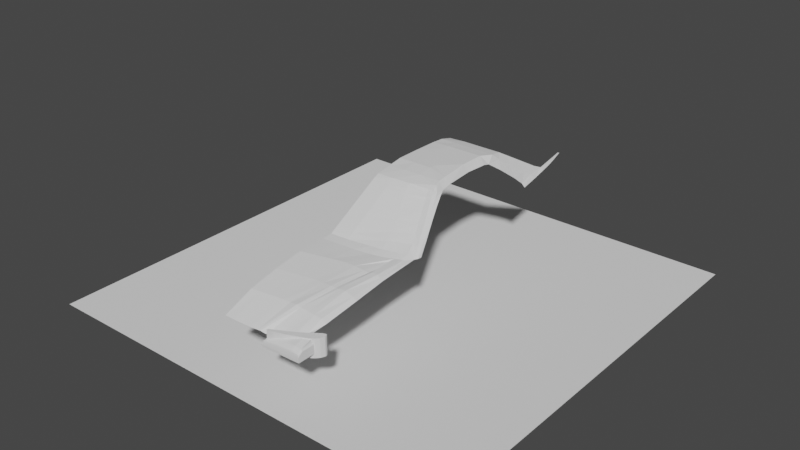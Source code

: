 # Source: skyline.blend  (saved by Blender 3.3.6; exported with 4.5.12 LTS)
import bpy
from mathutils import Matrix  # noqa: F401  (used for matrix-valued properties, if any)

bpy.ops.wm.read_factory_settings(use_empty=True)
scene = bpy.context.scene
scene.name = 'Scene'

# ---- collections
col_collection = bpy.data.collections.new('Collection'); scene.collection.children.link(col_collection)

# ---- world
world_world = bpy.data.worlds.new('World'); scene.world = world_world
world_world.use_nodes = True; world_world.node_tree.nodes.clear()
_N = world_world.node_tree.nodes; _L = world_world.node_tree.links
n0 = _N.new('ShaderNodeOutputWorld'); n0.name = 'World Output'; n0.location = (300, 300)
n1 = _N.new('ShaderNodeBackground'); n1.name = 'Background'; n1.location = (10, 300)
n1.inputs[0].default_value = (0.05088, 0.05088, 0.05088, 1.0)
_L.new(n1.outputs[0], n0.inputs[0])
n0.is_active_output = True
world_world.color = (0.05088, 0.05088, 0.05088)
world_world.use_sun_shadow = False
world_world.sun_shadow_jitter_overblur = 0.0

# ---- meshes
me_plane = bpy.data.meshes.new('Plane')
me_plane.from_pydata([(-1.0, -3.881, -0.5097), (2.515, -2.722, -0.3972), (-1.0, 1.526, 0.5716), (2.816, 2.679, 0.445), (-0.5717, -3.874, -0.5129), (-0.1435, -3.848, -0.5272), (0.2848, -3.817, -0.5362), (1.276, 1.801, 0.5299), (0.5173, 1.655, 0.5613), (-0.2414, 1.586, 0.5739), (-1.0, 0.1844, 0.5434), (-1.0, -1.157, 0.3336), (-1.0, -2.499, 0.03587), (2.62, -2.193, -0.2688), (2.776, -0.6695, 0.07691), (2.778, 0.8539, 0.2785), (-0.4891, -2.422, 0.03587), (-0.4065, -1.035, 0.3336), (-0.324, 0.3518, 0.5434), (0.02172, -2.346, 0.03587), (0.1869, -0.9134, 0.3336), (0.3521, 0.5191, 0.5434), (0.5326, -2.269, 0.03587), (0.7804, -0.7915, 0.3336), (1.028, 0.6865, 0.5434), (0.6252, -3.767, -0.5501), (0.7421, -3.747, -0.5535), (0.9478, -3.661, -0.6558), (1.441, -3.279, -0.5246), (1.987, -3.084, -0.4526), (2.369, -2.84, -0.4187), (2.586, 2.34, 0.4826), (2.473, 2.275, 0.4986), (2.233, 2.147, 0.5048), (1.768, 1.94, 0.5237), (2.402, -2.204, -0.1162), (2.07, -2.215, -0.06021), (1.763, -2.226, -0.04099), (1.381, -2.237, 0.005974), (1.186, -2.248, 0.05078), (0.8401, -2.258, 0.01665), (2.603, -0.6869, 0.2103), (2.237, -0.7044, 0.3336), (1.946, -0.7218, 0.3336), (1.78, -0.7392, 0.3126), (1.565, -0.7566, 0.3404), (1.195, -0.774, 0.3336), (2.671, 0.83, 0.3704), (2.53, 0.8061, 0.4825), (2.26, 0.7822, 0.4947), (2.129, 0.7582, 0.442), (1.91, 0.7343, 0.4826), (1.454, 0.7104, 0.5312), (2.146, 1.885, 0.4511), (2.257, 1.674, 0.4274)], [], [(47, 15, 3, 31), (10, 18, 9, 2), (18, 21, 8, 9), (5, 6, 22, 19), (19, 22, 23, 20), (20, 23, 24, 21), (4, 5, 19, 16), (16, 19, 20, 17), (17, 20, 21, 18), (0, 4, 16, 12), (12, 16, 17, 11), (11, 17, 18, 10), (30, 1, 13, 35), (35, 13, 14, 41), (41, 14, 15, 47), (23, 46, 52, 24), (46, 45, 51, 52), (45, 44, 50, 51), (44, 43, 49, 50), (43, 42, 48, 49), (42, 41, 47, 48), (22, 40, 46, 23), (40, 39, 45, 46), (39, 38, 44, 45), (38, 37, 43, 44), (37, 36, 42, 43), (36, 35, 41, 42), (6, 25, 40, 22), (25, 26, 39, 40), (26, 27, 38, 39), (27, 28, 37, 38), (28, 29, 36, 37), (29, 30, 35, 36), (21, 24, 7, 8), (24, 52, 34, 7), (50, 49, 33, 34, 52, 51, 53, 54), (51, 50, 54, 53), (48, 47, 31, 32), (49, 48, 32, 33)])
_uv = me_plane.uv_layers.new(name='UVMap')
_uv.uv.foreach_set('vector', [0.9643, 0.75, 1.0, 0.75, 1.0, 1.0, 0.9643, 1.0, 0.0, 0.75, 0.25, 0.75, 0.25, 1.0, 0.0, 1.0, 0.25, 0.75, 0.5, 0.75, 0.5, 1.0, 0.25, 1.0, 0.5, 0.0, 0.75, 0.0, 0.75, 0.25, 0.5, 0.25, 0.5, 0.25, 0.75, 0.25, 0.75, 0.5, 0.5, 0.5, 0.5, 0.5, 0.75, 0.5, 0.75, 0.75, 0.5, 0.75, 0.25, 0.0, 0.5, 0.0, 0.5, 0.25, 0.25, 0.25, 0.25, 0.25, 0.5, 0.25, 0.5, 0.5, 0.25, 0.5, 0.25, 0.5, 0.5, 0.5, 0.5, 0.75, 0.25, 0.75, 0.0, 0.0, 0.25, 0.0, 0.25, 0.25, 0.0, 0.25, 0.0, 0.25, 0.25, 0.25, 0.25, 0.5, 0.0, 0.5, 0.0, 0.5, 0.25, 0.5, 0.25, 0.75, 0.0, 0.75, 0.9837, 0.1598, 1.0, 0.1709, 1.0, 0.25, 0.9643, 0.25, 0.9643, 0.25, 1.0, 0.25, 1.0, 0.5, 0.9643, 0.5, 0.9643, 0.5, 1.0, 0.5, 1.0, 0.75, 0.9643, 0.75, 0.75, 0.5, 0.7857, 0.5, 0.7857, 0.75, 0.75, 0.75, 0.7857, 0.5, 0.8214, 0.5, 0.8214, 0.75, 0.7857, 0.75, 0.8214, 0.5, 0.8571, 0.5, 0.8571, 0.75, 0.8214, 0.75, 0.8571, 0.5, 0.8929, 0.5, 0.8929, 0.75, 0.8571, 0.75, 0.8929, 0.5, 0.9286, 0.5, 0.9286, 0.75, 0.8929, 0.75, 0.9286, 0.5, 0.9643, 0.5, 0.9643, 0.75, 0.9286, 0.75, 0.75, 0.25, 0.7857, 0.25, 0.7857, 0.5, 0.75, 0.5, 0.7857, 0.25, 0.8214, 0.25, 0.8214, 0.5, 0.7857, 0.5, 0.8214, 0.25, 0.8571, 0.25, 0.8571, 0.5, 0.8214, 0.5, 0.8571, 0.25, 0.8929, 0.25, 0.8929, 0.5, 0.8571, 0.5, 0.8929, 0.25, 0.9286, 0.25, 0.9286, 0.5, 0.8929, 0.5, 0.9286, 0.25, 0.9643, 0.25, 0.9643, 0.5, 0.9286, 0.5, 0.75, 0.0, 0.7857, 0.02442, 0.7857, 0.25, 0.75, 0.25, 0.7857, 0.02442, 0.8214, 0.04884, 0.8214, 0.25, 0.7857, 0.25, 0.8214, 0.04884, 0.8571, 0.07326, 0.8571, 0.25, 0.8214, 0.25, 0.8571, 0.07326, 0.8929, 0.09768, 0.8929, 0.25, 0.8571, 0.25, 0.8929, 0.09768, 0.9286, 0.1221, 0.9286, 0.25, 0.8929, 0.25, 0.9286, 0.1221, 0.9837, 0.1598, 0.9643, 0.25, 0.9286, 0.25, 0.5, 0.75, 0.75, 0.75, 0.75, 1.0, 0.5, 1.0, 0.75, 0.75, 0.7857, 0.75, 0.7857, 1.0, 0.75, 1.0, 0.8571, 0.75, 0.8929, 0.75, 0.8929, 1.0, 0.7857, 1.0, 0.7857, 0.75, 0.8214, 0.75, 0.8214, 0.875, 0.8571, 0.875, 0.8214, 0.75, 0.8571, 0.75, 0.8571, 0.875, 0.8214, 0.875, 0.9286, 0.75, 0.9643, 0.75, 0.9643, 1.0, 0.9286, 1.0, 0.8929, 0.75, 0.9286, 0.75, 0.9286, 1.0, 0.8929, 1.0])
me_plane.update()
me_cube_003 = bpy.data.meshes.new('Cube.003')
me_cube_003.from_pydata([(-1.019, -1.048, -0.9977), (-0.9195, -0.9455, 0.1369), (-1.019, 1.0, -0.9977), (-0.9141, 1.286, 0.8369), (1.0, -1.048, -1.0), (0.9257, -0.9455, 0.4083), (1.0, 1.0, -1.0), (0.9337, 1.286, 1.451), (0.6, 1.0, -1.0), (0.2, 1.0, -1.0), (-0.2, 1.0, -1.0), (-0.6, 1.0, -1.0), (-0.5158, 1.286, 1.17), (-0.1375, 1.286, 1.414), (0.2398, 1.286, 1.536), (0.6168, 1.286, 1.628), (-0.6, -1.048, -1.0), (-0.2, -1.048, -1.0), (0.2, -1.048, -1.0), (0.6, -1.048, -1.0), (0.6084, -0.9455, 0.5279), (0.2317, -0.9455, 0.4926), (-0.145, -0.9455, 0.4392), (-0.5224, -0.9455, 0.3139), (-0.9858, -1.042, -0.5806), (-0.9526, -1.017, -0.2218), (-0.9492, 1.261, 0.2253), (-0.9843, 1.109, -0.3862), (0.9945, 1.261, 0.6295), (0.9973, 1.109, -0.1852), (0.9891, -1.017, -0.07907), (0.9944, -1.042, -0.5595), (0.6046, -1.017, -0.1081), (0.6022, -1.042, -0.5642), (0.2201, -1.017, -0.1371), (0.2101, -1.042, -0.5688), (-0.1643, -1.017, -0.1661), (-0.1821, -1.042, -0.5735), (-0.5488, -1.017, -0.1951), (-0.5742, -1.042, -0.5782), (-0.545, 1.261, 0.3043), (-0.5725, 1.109, -0.3478), (-0.1601, 1.261, 0.3856), (-0.18, 1.109, -0.3072), (0.2248, 1.261, 0.4669), (0.2124, 1.109, -0.2665), (0.6097, 1.261, 0.5482), (0.6048, 1.109, -0.2259), (-1.019, 0.6, -0.9977), (-1.019, 0.2, -0.9977), (-1.019, -0.2, -0.9977), (-1.019, -0.6, -0.9977), (-0.9181, -0.6, 0.3154), (-0.9155, -0.2, 0.6537), (-0.9141, 0.2, 0.8369), (-0.913, 0.6, 0.9783), (1.0, -0.6, -1.0), (1.0, -0.2, -1.0), (1.0, 0.2, -1.0), (1.0, 0.6, -1.0), (0.9348, 0.6, 1.593), (0.9337, 0.2, 1.451), (0.9319, -0.2, 1.213), (0.9297, -0.6, 0.9298), (0.6179, 0.6, 1.769), (0.6168, 0.2, 1.628), (0.615, -0.2, 1.389), (0.6128, -0.6, 1.106), (0.2408, 0.6, 1.678), (0.2398, 0.2, 1.536), (0.2379, -0.2, 1.298), (0.2358, -0.6, 1.015), (-0.1365, 0.6, 1.556), (-0.1375, 0.2, 1.414), (-0.1394, -0.2, 1.176), (-0.1416, -0.6, 0.893), (-0.5147, 0.6, 1.312), (-0.5158, 0.2, 1.17), (-0.5176, -0.2, 0.9317), (-0.5198, -0.6, 0.6489), (-0.6, 0.6, -1.0), (-0.6, 0.2, -1.0), (-0.6, -0.2, -1.0), (-0.6, -0.6, -1.0), (-0.2, 0.6, -1.0), (-0.2, 0.2, -1.0), (-0.2, -0.2, -1.0), (-0.2, -0.6, -1.0), (0.2, 0.6, -1.0), (0.2, 0.2, -1.0), (0.2, -0.2, -1.0), (0.2, -0.6, -1.0), (0.6, 0.6, -1.0), (0.6, 0.2, -1.0), (0.6, -0.2, -1.0), (0.6, -0.6, -1.0), (0.9973, 0.6, -0.1852), (0.9973, 0.2, -0.1852), (0.9973, -0.2, -0.1852), (0.9973, -0.6, -0.1852), (0.9945, 0.6, 0.6295), (0.9945, 0.2, 0.6295), (0.9945, -0.2, 0.6295), (0.9945, -0.6, 0.6295), (-0.9843, -0.6, -0.3862), (-0.9843, -0.2, -0.3862), (-0.9843, 0.2, -0.3862), (-0.9843, 0.6, -0.3862), (-0.9492, -0.6, 0.2253), (-0.9492, -0.2, 0.2253), (-0.9492, 0.2, 0.2253), (-0.9492, 0.6, 0.2253), (-0.935, -0.9791, 0.09014), (-0.9316, 1.286, 0.5311), (0.9641, 1.286, 1.04), (0.9584, -0.9791, 0.2972), (0.6075, -0.9791, 0.3425), (0.227, -0.9791, 0.3103), (-0.1537, -0.9791, 0.2691), (-0.5346, -0.9791, 0.192), (-0.5304, 1.286, 0.7373), (-0.1488, 1.286, 0.9), (0.2323, 1.286, 1.002), (0.6132, 1.286, 1.088), (-0.9492, -0.6, 0.2253), (-0.9316, -0.2, 0.5311), (-0.9316, 0.2, 0.5311), (-0.9316, 0.6, 0.5311), (-0.9135, 1.004, 0.9132), (1.0, 0.8, -1.0), (-0.9843, 0.8545, -0.3862), (-0.9492, 0.9303, 0.2253), (-1.019, 0.8, -0.9977), (0.9337, 0.9429, 1.451), (0.6174, 1.004, 1.704), (0.2403, 1.004, 1.613), (-0.137, 1.004, 1.491), (-0.5152, 1.004, 1.247), (-0.6, 0.8, -1.0), (-0.2, 0.8, -1.0), (0.2, 0.8, -1.0), (0.6, 0.8, -1.0), (0.9973, 0.8545, -0.1852), (0.9945, 0.9303, 0.6295), (-0.9316, 0.9429, 0.5311)], [], [(144, 128, 3, 113), (123, 15, 7, 114), (119, 23, 1, 112), (95, 56, 4, 19), (79, 52, 1, 23), (63, 67, 20, 5), (67, 71, 21, 20), (71, 75, 22, 21), (75, 79, 23, 22), (51, 83, 16, 0), (83, 87, 17, 16), (87, 91, 18, 17), (91, 95, 19, 18), (115, 5, 20, 116), (116, 20, 21, 117), (117, 21, 22, 118), (118, 22, 23, 119), (113, 3, 12, 120), (120, 12, 13, 121), (121, 13, 14, 122), (122, 14, 15, 123), (9, 45, 47, 8), (45, 44, 46, 47), (10, 43, 45, 9), (43, 42, 44, 45), (11, 41, 43, 10), (41, 40, 42, 43), (2, 27, 41, 11), (27, 26, 40, 41), (17, 37, 39, 16), (37, 36, 38, 39), (18, 35, 37, 17), (35, 34, 36, 37), (19, 33, 35, 18), (33, 32, 34, 35), (4, 31, 33, 19), (31, 30, 32, 33), (16, 39, 24, 0), (39, 38, 25, 24), (56, 99, 31, 4), (99, 103, 30, 31), (8, 47, 29, 6), (47, 46, 28, 29), (132, 130, 27, 2), (130, 131, 26, 27), (24, 25, 108, 104), (104, 108, 109, 105), (105, 109, 110, 106), (106, 110, 111, 107), (0, 24, 104, 51), (51, 104, 105, 50), (50, 105, 106, 49), (49, 106, 107, 48), (142, 143, 100, 96), (96, 100, 101, 97), (97, 101, 102, 98), (98, 102, 103, 99), (129, 142, 96, 59), (59, 96, 97, 58), (58, 97, 98, 57), (57, 98, 99, 56), (140, 141, 92, 88), (88, 92, 93, 89), (89, 93, 94, 90), (90, 94, 95, 91), (139, 140, 88, 84), (84, 88, 89, 85), (85, 89, 90, 86), (86, 90, 91, 87), (138, 139, 84, 80), (80, 84, 85, 81), (81, 85, 86, 82), (82, 86, 87, 83), (132, 138, 80, 48), (48, 80, 81, 49), (49, 81, 82, 50), (50, 82, 83, 51), (136, 137, 76, 72), (72, 76, 77, 73), (73, 77, 78, 74), (74, 78, 79, 75), (135, 136, 72, 68), (68, 72, 73, 69), (69, 73, 74, 70), (70, 74, 75, 71), (134, 135, 68, 64), (64, 68, 69, 65), (65, 69, 70, 66), (66, 70, 71, 67), (133, 134, 64, 60), (60, 64, 65, 61), (61, 65, 66, 62), (62, 66, 67, 63), (137, 128, 55, 76), (76, 55, 54, 77), (77, 54, 53, 78), (78, 53, 52, 79), (141, 129, 59, 92), (92, 59, 58, 93), (93, 58, 57, 94), (94, 57, 56, 95), (112, 1, 52, 124), (124, 52, 53, 125), (125, 53, 54, 126), (126, 54, 55, 127), (110, 126, 127, 111), (109, 125, 126, 110), (108, 124, 125, 109), (25, 112, 124, 108), (44, 122, 123, 46), (42, 121, 122, 44), (40, 120, 121, 42), (26, 113, 120, 40), (36, 118, 119, 38), (34, 117, 118, 36), (32, 116, 117, 34), (30, 115, 116, 32), (38, 119, 112, 25), (46, 123, 114, 28), (131, 144, 113, 26), (111, 127, 144, 131), (60, 61, 62, 63, 5, 115, 30, 103, 102, 101, 100, 143, 28, 114, 7, 133), (8, 6, 129, 141), (12, 3, 128, 137), (7, 15, 134, 133), (15, 14, 135, 134), (14, 13, 136, 135), (13, 12, 137, 136), (2, 11, 138, 132), (11, 10, 139, 138), (10, 9, 140, 139), (9, 8, 141, 140), (6, 29, 142, 129), (29, 28, 143, 142), (107, 111, 131, 130), (48, 107, 130, 132), (127, 55, 128, 144)])
_uv = me_cube_003.uv_layers.new(name='UVMap')
_uv.uv.foreach_set('vector', [0.5833, 0.225, 0.625, 0.225, 0.625, 0.25, 0.5833, 0.25, 0.5833, 0.45, 0.625, 0.45, 0.625, 0.5, 0.5833, 0.5, 0.5833, 0.95, 0.625, 0.95, 0.625, 1.0, 0.5833, 1.0, 0.325, 0.7, 0.375, 0.7, 0.375, 0.75, 0.325, 0.75, 0.825, 0.7, 0.875, 0.7, 0.875, 0.75, 0.825, 0.75, 0.625, 0.7, 0.675, 0.7, 0.675, 0.75, 0.625, 0.75, 0.675, 0.7, 0.725, 0.7, 0.725, 0.75, 0.675, 0.75, 0.725, 0.7, 0.775, 0.7, 0.775, 0.75, 0.725, 0.75, 0.775, 0.7, 0.825, 0.7, 0.825, 0.75, 0.775, 0.75, 0.125, 0.7, 0.175, 0.7, 0.175, 0.75, 0.125, 0.75, 0.175, 0.7, 0.225, 0.7, 0.225, 0.75, 0.175, 0.75, 0.225, 0.7, 0.275, 0.7, 0.275, 0.75, 0.225, 0.75, 0.275, 0.7, 0.325, 0.7, 0.325, 0.75, 0.275, 0.75, 0.5833, 0.75, 0.625, 0.75, 0.625, 0.8, 0.5833, 0.8, 0.5833, 0.8, 0.625, 0.8, 0.625, 0.85, 0.5833, 0.85, 0.5833, 0.85, 0.625, 0.85, 0.625, 0.9, 0.5833, 0.9, 0.5833, 0.9, 0.625, 0.9, 0.625, 0.95, 0.5833, 0.95, 0.5833, 0.25, 0.625, 0.25, 0.625, 0.3, 0.5833, 0.3, 0.5833, 0.3, 0.625, 0.3, 0.625, 0.35, 0.5833, 0.35, 0.5833, 0.35, 0.625, 0.35, 0.625, 0.4, 0.5833, 0.4, 0.5833, 0.4, 0.625, 0.4, 0.625, 0.45, 0.5833, 0.45, 0.375, 0.4, 0.4583, 0.4, 0.4583, 0.45, 0.375, 0.45, 0.4583, 0.4, 0.5417, 0.4, 0.5417, 0.45, 0.4583, 0.45, 0.375, 0.35, 0.4583, 0.35, 0.4583, 0.4, 0.375, 0.4, 0.4583, 0.35, 0.5417, 0.35, 0.5417, 0.4, 0.4583, 0.4, 0.375, 0.3, 0.4583, 0.3, 0.4583, 0.35, 0.375, 0.35, 0.4583, 0.3, 0.5417, 0.3, 0.5417, 0.35, 0.4583, 0.35, 0.375, 0.25, 0.4583, 0.25, 0.4583, 0.3, 0.375, 0.3, 0.4583, 0.25, 0.5417, 0.25, 0.5417, 0.3, 0.4583, 0.3, 0.375, 0.9, 0.4583, 0.9, 0.4583, 0.95, 0.375, 0.95, 0.4583, 0.9, 0.5417, 0.9, 0.5417, 0.95, 0.4583, 0.95, 0.375, 0.85, 0.4583, 0.85, 0.4583, 0.9, 0.375, 0.9, 0.4583, 0.85, 0.5417, 0.85, 0.5417, 0.9, 0.4583, 0.9, 0.375, 0.8, 0.4583, 0.8, 0.4583, 0.85, 0.375, 0.85, 0.4583, 0.8, 0.5417, 0.8, 0.5417, 0.85, 0.4583, 0.85, 0.375, 0.75, 0.4583, 0.75, 0.4583, 0.8, 0.375, 0.8, 0.4583, 0.75, 0.5417, 0.75, 0.5417, 0.8, 0.4583, 0.8, 0.375, 0.95, 0.4583, 0.95, 0.4583, 1.0, 0.375, 1.0, 0.4583, 0.95, 0.5417, 0.95, 0.5417, 1.0, 0.4583, 1.0, 0.375, 0.7, 0.4583, 0.7, 0.4583, 0.75, 0.375, 0.75, 0.4583, 0.7, 0.5417, 0.7, 0.5417, 0.75, 0.4583, 0.75, 0.375, 0.45, 0.4583, 0.45, 0.4583, 0.5, 0.375, 0.5, 0.4583, 0.45, 0.5417, 0.45, 0.5417, 0.5, 0.4583, 0.5, 0.375, 0.225, 0.4583, 0.225, 0.4583, 0.25, 0.375, 0.25, 0.4583, 0.225, 0.5417, 0.225, 0.5417, 0.25, 0.4583, 0.25, 0.4583, 0.0, 0.5417, 0.0, 0.5417, 0.05, 0.4583, 0.05, 0.4583, 0.05, 0.5417, 0.05, 0.5417, 0.1, 0.4583, 0.1, 0.4583, 0.1, 0.5417, 0.1, 0.5417, 0.15, 0.4583, 0.15, 0.4583, 0.15, 0.5417, 0.15, 0.5417, 0.2, 0.4583, 0.2, 0.375, 0.0, 0.4583, 0.0, 0.4583, 0.05, 0.375, 0.05, 0.375, 0.05, 0.4583, 0.05, 0.4583, 0.1, 0.375, 0.1, 0.375, 0.1, 0.4583, 0.1, 0.4583, 0.15, 0.375, 0.15, 0.375, 0.15, 0.4583, 0.15, 0.4583, 0.2, 0.375, 0.2, 0.4583, 0.525, 0.5417, 0.525, 0.5417, 0.55, 0.4583, 0.55, 0.4583, 0.55, 0.5417, 0.55, 0.5417, 0.6, 0.4583, 0.6, 0.4583, 0.6, 0.5417, 0.6, 0.5417, 0.65, 0.4583, 0.65, 0.4583, 0.65, 0.5417, 0.65, 0.5417, 0.7, 0.4583, 0.7, 0.375, 0.525, 0.4583, 0.525, 0.4583, 0.55, 0.375, 0.55, 0.375, 0.55, 0.4583, 0.55, 0.4583, 0.6, 0.375, 0.6, 0.375, 0.6, 0.4583, 0.6, 0.4583, 0.65, 0.375, 0.65, 0.375, 0.65, 0.4583, 0.65, 0.4583, 0.7, 0.375, 0.7, 0.275, 0.525, 0.325, 0.525, 0.325, 0.55, 0.275, 0.55, 0.275, 0.55, 0.325, 0.55, 0.325, 0.6, 0.275, 0.6, 0.275, 0.6, 0.325, 0.6, 0.325, 0.65, 0.275, 0.65, 0.275, 0.65, 0.325, 0.65, 0.325, 0.7, 0.275, 0.7, 0.225, 0.525, 0.275, 0.525, 0.275, 0.55, 0.225, 0.55, 0.225, 0.55, 0.275, 0.55, 0.275, 0.6, 0.225, 0.6, 0.225, 0.6, 0.275, 0.6, 0.275, 0.65, 0.225, 0.65, 0.225, 0.65, 0.275, 0.65, 0.275, 0.7, 0.225, 0.7, 0.175, 0.525, 0.225, 0.525, 0.225, 0.55, 0.175, 0.55, 0.175, 0.55, 0.225, 0.55, 0.225, 0.6, 0.175, 0.6, 0.175, 0.6, 0.225, 0.6, 0.225, 0.65, 0.175, 0.65, 0.175, 0.65, 0.225, 0.65, 0.225, 0.7, 0.175, 0.7, 0.125, 0.525, 0.175, 0.525, 0.175, 0.55, 0.125, 0.55, 0.125, 0.55, 0.175, 0.55, 0.175, 0.6, 0.125, 0.6, 0.125, 0.6, 0.175, 0.6, 0.175, 0.65, 0.125, 0.65, 0.125, 0.65, 0.175, 0.65, 0.175, 0.7, 0.125, 0.7, 0.775, 0.525, 0.825, 0.525, 0.825, 0.55, 0.775, 0.55, 0.775, 0.55, 0.825, 0.55, 0.825, 0.6, 0.775, 0.6, 0.775, 0.6, 0.825, 0.6, 0.825, 0.65, 0.775, 0.65, 0.775, 0.65, 0.825, 0.65, 0.825, 0.7, 0.775, 0.7, 0.725, 0.525, 0.775, 0.525, 0.775, 0.55, 0.725, 0.55, 0.725, 0.55, 0.775, 0.55, 0.775, 0.6, 0.725, 0.6, 0.725, 0.6, 0.775, 0.6, 0.775, 0.65, 0.725, 0.65, 0.725, 0.65, 0.775, 0.65, 0.775, 0.7, 0.725, 0.7, 0.675, 0.525, 0.725, 0.525, 0.725, 0.55, 0.675, 0.55, 0.675, 0.55, 0.725, 0.55, 0.725, 0.6, 0.675, 0.6, 0.675, 0.6, 0.725, 0.6, 0.725, 0.65, 0.675, 0.65, 0.675, 0.65, 0.725, 0.65, 0.725, 0.7, 0.675, 0.7, 0.625, 0.525, 0.675, 0.525, 0.675, 0.55, 0.625, 0.55, 0.625, 0.55, 0.675, 0.55, 0.675, 0.6, 0.625, 0.6, 0.625, 0.6, 0.675, 0.6, 0.675, 0.65, 0.625, 0.65, 0.625, 0.65, 0.675, 0.65, 0.675, 0.7, 0.625, 0.7, 0.825, 0.525, 0.875, 0.525, 0.875, 0.55, 0.825, 0.55, 0.825, 0.55, 0.875, 0.55, 0.875, 0.6, 0.825, 0.6, 0.825, 0.6, 0.875, 0.6, 0.875, 0.65, 0.825, 0.65, 0.825, 0.65, 0.875, 0.65, 0.875, 0.7, 0.825, 0.7, 0.325, 0.525, 0.375, 0.525, 0.375, 0.55, 0.325, 0.55, 0.325, 0.55, 0.375, 0.55, 0.375, 0.6, 0.325, 0.6, 0.325, 0.6, 0.375, 0.6, 0.375, 0.65, 0.325, 0.65, 0.325, 0.65, 0.375, 0.65, 0.375, 0.7, 0.325, 0.7, 0.5833, 0.0, 0.625, 0.0, 0.625, 0.05, 0.5833, 0.05, 0.5833, 0.05, 0.625, 0.05, 0.625, 0.1, 0.5833, 0.1, 0.5833, 0.1, 0.625, 0.1, 0.625, 0.15, 0.5833, 0.15, 0.5833, 0.15, 0.625, 0.15, 0.625, 0.2, 0.5833, 0.2, 0.5417, 0.15, 0.5833, 0.15, 0.5833, 0.2, 0.5417, 0.2, 0.5417, 0.1, 0.5833, 0.1, 0.5833, 0.15, 0.5417, 0.15, 0.5417, 0.05, 0.5833, 0.05, 0.5833, 0.1, 0.5417, 0.1, 0.5417, 0.0, 0.5833, 0.0, 0.5833, 0.05, 0.5417, 0.05, 0.5417, 0.4, 0.5833, 0.4, 0.5833, 0.45, 0.5417, 0.45, 0.5417, 0.35, 0.5833, 0.35, 0.5833, 0.4, 0.5417, 0.4, 0.5417, 0.3, 0.5833, 0.3, 0.5833, 0.35, 0.5417, 0.35, 0.5417, 0.25, 0.5833, 0.25, 0.5833, 0.3, 0.5417, 0.3, 0.5417, 0.9, 0.5833, 0.9, 0.5833, 0.95, 0.5417, 0.95, 0.5417, 0.85, 0.5833, 0.85, 0.5833, 0.9, 0.5417, 0.9, 0.5417, 0.8, 0.5833, 0.8, 0.5833, 0.85, 0.5417, 0.85, 0.5417, 0.75, 0.5833, 0.75, 0.5833, 0.8, 0.5417, 0.8, 0.5417, 0.95, 0.5833, 0.95, 0.5833, 1.0, 0.5417, 1.0, 0.5417, 0.45, 0.5833, 0.45, 0.5833, 0.5, 0.5417, 0.5, 0.5417, 0.225, 0.5833, 0.225, 0.5833, 0.25, 0.5417, 0.25, 0.5417, 0.2, 0.5833, 0.2, 0.5833, 0.225, 0.5417, 0.225, 0.625, 0.55, 0.625, 0.6, 0.625, 0.65, 0.625, 0.7, 0.625, 0.75, 0.5833, 0.75, 0.5417, 0.75, 0.5417, 0.7, 0.5417, 0.65, 0.5417, 0.6, 0.5417, 0.55, 0.5417, 0.525, 0.5417, 0.5, 0.5833, 0.5, 0.625, 0.5, 0.625, 0.525, 0.325, 0.5, 0.375, 0.5, 0.375, 0.525, 0.325, 0.525, 0.825, 0.5, 0.875, 0.5, 0.875, 0.525, 0.825, 0.525, 0.625, 0.5, 0.675, 0.5, 0.675, 0.525, 0.625, 0.525, 0.675, 0.5, 0.725, 0.5, 0.725, 0.525, 0.675, 0.525, 0.725, 0.5, 0.775, 0.5, 0.775, 0.525, 0.725, 0.525, 0.775, 0.5, 0.825, 0.5, 0.825, 0.525, 0.775, 0.525, 0.125, 0.5, 0.175, 0.5, 0.175, 0.525, 0.125, 0.525, 0.175, 0.5, 0.225, 0.5, 0.225, 0.525, 0.175, 0.525, 0.225, 0.5, 0.275, 0.5, 0.275, 0.525, 0.225, 0.525, 0.275, 0.5, 0.325, 0.5, 0.325, 0.525, 0.275, 0.525, 0.375, 0.5, 0.4583, 0.5, 0.4583, 0.525, 0.375, 0.525, 0.4583, 0.5, 0.5417, 0.5, 0.5417, 0.525, 0.4583, 0.525, 0.4583, 0.2, 0.5417, 0.2, 0.5417, 0.225, 0.4583, 0.225, 0.375, 0.2, 0.4583, 0.2, 0.4583, 0.225, 0.375, 0.225, 0.5833, 0.2, 0.625, 0.2, 0.625, 0.225, 0.5833, 0.225])
me_cube_003.update()
me_plane_003 = bpy.data.meshes.new('Plane.003')
me_plane_003.from_pydata([(-1.044, 0.7692, 0.0), (0.9739, -0.1651, 0.0), (-0.9939, 1.305, 0.0), (0.9613, 1.472, 0.0), (-0.8002, -0.07397, 0.0), (-0.6404, -0.4029, 0.0), (-0.5, -0.7285, 0.0), (-0.3333, -1.0, 0.0), (-0.1667, -1.212, 0.0), (-0.00553, -1.408, 0.0), (0.1667, -1.625, 0.0), (0.3333, -1.833, 0.0), (0.5, -1.941, 0.0), (0.6667, -1.803, 0.0), (0.8333, -1.228, 0.0), (0.8333, 1.647, 0.0), (0.6667, 1.532, 0.0), (0.5, 1.357, 0.0), (0.3333, 1.127, 0.0), (0.1667, 1.069, 0.0), (-7.451e-08, 1.0, 0.0), (-0.1667, 1.0, 0.0), (-0.3333, 1.0, 0.0), (-0.5, 1.095, 0.0), (-0.6404, 1.152, 0.0), (-0.8002, 1.153, 0.0), (-1.011, 1.127, 0.0), (-1.027, 0.9479, 0.0), (1.0, 0.4623, 0.0), (1.005, 1.105, 0.0), (-0.8002, 0.3349, 0.0), (-0.8002, 0.7437, 0.0), (-0.6404, 0.1853, 0.0), (-0.6404, 0.6686, 0.0), (-0.5, 0.02179, 0.0), (-0.5, 0.5586, 0.0), (-0.3333, -0.3333, 0.0), (-0.3333, 0.3333, 0.0), (-0.1667, -0.3333, 0.0), (-0.1667, 0.3333, 0.0), (-0.00553, -0.4232, 0.0), (-0.00553, 0.221, 0.0), (0.1667, -0.792, 0.0), (0.1667, 0.1291, 0.0), (0.3333, -0.835, 0.0), (0.3333, 0.1627, 0.0), (0.5, -0.8418, 0.0), (0.5, 0.2577, 0.0), (0.6667, -0.5105, 0.0), (0.6667, 0.5105, 0.0), (0.8333, -0.01489, 0.0), (0.8333, 0.8162, 0.0), (-1.027, 0.9479, 0.0), (-1.044, 0.7692, 0.0), (0.8333, -1.228, 0.0), (0.9739, -0.1651, 0.0), (1.005, 1.105, 0.0), (0.9613, 1.472, 0.0), (-0.8002, 1.153, 0.0), (-0.9939, 1.305, 0.0), (-0.8002, -0.07397, 0.0), (-0.6404, -0.4029, 0.0), (-0.5, -0.7285, 0.0), (-0.3333, -1.0, 0.0), (-0.1667, -1.212, 0.0), (-0.00553, -1.408, 0.0), (0.1667, -1.625, 0.0), (0.3333, -1.833, 0.0), (0.5, -1.941, 0.0), (0.6667, -1.803, 0.0), (0.8333, 1.647, 0.0), (0.6667, 1.532, 0.0), (0.5, 1.357, 0.0), (0.3333, 1.127, 0.0), (0.1667, 1.069, 0.0), (-7.451e-08, 1.0, 0.0), (-0.1667, 1.0, 0.0), (-0.3333, 1.0, 0.0), (-0.5, 1.095, 0.0), (-0.6404, 1.152, 0.0), (-1.011, 1.127, 0.0), (1.0, 0.4623, 0.0), (-1.027, 0.9479, -5.369), (-1.044, 0.7692, -5.369), (0.8333, -1.228, -5.369), (0.9739, -0.1651, -5.369), (1.005, 1.105, -5.369), (0.9613, 1.472, -5.369), (-0.8002, 1.153, -5.369), (-0.9939, 1.305, -5.369), (-0.8002, -0.07397, -5.369), (-0.6404, -0.4029, -5.369), (-0.5, -0.7285, -5.369), (-0.3333, -1.0, -5.369), (-0.1667, -1.212, -5.369), (-0.00553, -1.408, -5.369), (0.1667, -1.625, -5.369), (0.3333, -1.833, -5.369), (0.5, -1.941, -5.369), (0.6667, -1.803, -5.369), (0.8333, 1.647, -5.369), (0.6667, 1.532, -5.369), (0.5, 1.357, -5.369), (0.3333, 1.127, -5.369), (0.1667, 1.069, -5.369), (-7.451e-08, 1.0, -5.369), (-0.1667, 1.0, -5.369), (-0.3333, 1.0, -5.369), (-0.5, 1.095, -5.369), (-0.6404, 1.152, -5.369), (-0.8002, 0.7437, -5.369), (-0.6404, 0.6686, -5.369), (-0.5, 0.5586, -5.369), (-0.3333, 0.3333, -5.369), (-0.1667, 0.3333, -5.369), (-0.00553, 0.221, -5.369), (0.1667, 0.1291, -5.369), (0.3333, 0.1627, -5.369), (0.5, 0.2577, -5.369), (0.6667, 0.5105, -5.369), (0.8333, 0.8162, -5.369), (-1.011, 1.127, -5.369), (1.0, 0.4623, -5.369), (-0.8002, 0.3349, -5.369), (-0.6404, 0.1853, -5.369), (-0.5, 0.02179, -5.369), (-0.3333, -0.3333, -5.369), (-0.1667, -0.3333, -5.369), (-0.00553, -0.4232, -5.369), (0.1667, -0.792, -5.369), (0.3333, -0.835, -5.369), (0.5, -0.8418, -5.369), (0.6667, -0.5105, -5.369), (0.8333, -0.01489, -5.369)], [], [(51, 15, 3, 29), (26, 2, 25, 31), (31, 25, 24, 33), (33, 24, 23, 35), (35, 23, 22, 37), (37, 22, 21, 39), (39, 21, 20, 41), (41, 20, 19, 43), (43, 19, 18, 45), (45, 18, 17, 47), (47, 17, 16, 49), (49, 16, 15, 51), (13, 48, 50, 14), (48, 49, 51, 50), (12, 46, 48, 13), (46, 47, 49, 48), (11, 44, 46, 12), (44, 45, 47, 46), (10, 42, 44, 11), (42, 43, 45, 44), (9, 40, 42, 10), (40, 41, 43, 42), (8, 38, 40, 9), (38, 39, 41, 40), (7, 36, 38, 8), (36, 37, 39, 38), (6, 34, 36, 7), (34, 35, 37, 36), (5, 32, 34, 6), (32, 33, 35, 34), (4, 30, 32, 5), (30, 31, 33, 32), (0, 27, 30, 4), (27, 26, 31, 30), (14, 50, 28, 1), (50, 51, 29, 28), (62, 63, 93, 92), (74, 75, 105, 104), (61, 62, 92, 91), (73, 74, 104, 103), (60, 61, 91, 90), (72, 73, 103, 102), (53, 60, 90, 83), (71, 72, 102, 101), (58, 59, 89, 88), (70, 71, 101, 100), (56, 57, 87, 86), (57, 70, 100, 87), (54, 55, 85, 84), (69, 54, 84, 99), (52, 53, 83, 82), (81, 56, 86, 122), (68, 69, 99, 98), (55, 81, 122, 85), (67, 68, 98, 97), (79, 58, 88, 109), (80, 52, 82, 121), (66, 67, 97, 96), (78, 79, 109, 108), (59, 80, 121, 89), (65, 66, 96, 95), (77, 78, 108, 107), (64, 65, 95, 94), (76, 77, 107, 106), (63, 64, 94, 93), (75, 76, 106, 105), (13, 14, 54, 69), (14, 1, 55, 54), (3, 15, 70, 57), (29, 3, 57, 56), (15, 16, 71, 70), (25, 2, 59, 58), (16, 17, 72, 71), (0, 4, 60, 53), (17, 18, 73, 72), (4, 5, 61, 60), (18, 19, 74, 73), (5, 6, 62, 61), (19, 20, 75, 74), (6, 7, 63, 62), (20, 21, 76, 75), (7, 8, 64, 63), (21, 22, 77, 76), (8, 9, 65, 64), (22, 23, 78, 77), (9, 10, 66, 65), (2, 26, 80, 59), (23, 24, 79, 78), (10, 11, 67, 66), (26, 27, 52, 80), (24, 25, 58, 79), (11, 12, 68, 67), (1, 28, 81, 55), (12, 13, 69, 68), (28, 29, 56, 81), (27, 0, 53, 52), (120, 86, 87, 100), (121, 110, 88, 89), (110, 111, 109, 88), (111, 112, 108, 109), (112, 113, 107, 108), (113, 114, 106, 107), (114, 115, 105, 106), (115, 116, 104, 105), (116, 117, 103, 104), (117, 118, 102, 103), (118, 119, 101, 102), (119, 120, 100, 101), (99, 84, 133, 132), (132, 133, 120, 119), (98, 99, 132, 131), (131, 132, 119, 118), (97, 98, 131, 130), (130, 131, 118, 117), (96, 97, 130, 129), (129, 130, 117, 116), (95, 96, 129, 128), (128, 129, 116, 115), (94, 95, 128, 127), (127, 128, 115, 114), (93, 94, 127, 126), (126, 127, 114, 113), (92, 93, 126, 125), (125, 126, 113, 112), (91, 92, 125, 124), (124, 125, 112, 111), (90, 91, 124, 123), (123, 124, 111, 110), (83, 90, 123, 82), (82, 123, 110, 121), (84, 85, 122, 133), (133, 122, 86, 120)])
_uv = me_plane_003.uv_layers.new(name='UVMap')
_uv.uv.foreach_set('vector', [0.9167, 0.6667, 0.9167, 1.0, 1.0, 1.0, 1.0, 0.6667, 0.0, 0.6667, 0.0, 1.0, 0.08333, 1.0, 0.08333, 0.6667, 0.08333, 0.6667, 0.08333, 1.0, 0.1667, 1.0, 0.1667, 0.6667, 0.1667, 0.6667, 0.1667, 1.0, 0.25, 1.0, 0.25, 0.6667, 0.25, 0.6667, 0.25, 1.0, 0.3333, 1.0, 0.3333, 0.6667, 0.3333, 0.6667, 0.3333, 1.0, 0.4167, 1.0, 0.4167, 0.6667, 0.4167, 0.6667, 0.4167, 1.0, 0.5, 1.0, 0.5, 0.6667, 0.5, 0.6667, 0.5, 1.0, 0.5833, 1.0, 0.5833, 0.6667, 0.5833, 0.6667, 0.5833, 1.0, 0.6667, 1.0, 0.6667, 0.6667, 0.6667, 0.6667, 0.6667, 1.0, 0.75, 1.0, 0.75, 0.6667, 0.75, 0.6667, 0.75, 1.0, 0.8333, 1.0, 0.8333, 0.6667, 0.8333, 0.6667, 0.8333, 1.0, 0.9167, 1.0, 0.9167, 0.6667, 0.8333, 0.0, 0.8333, 0.3333, 0.9167, 0.3333, 0.9167, 0.0, 0.8333, 0.3333, 0.8333, 0.6667, 0.9167, 0.6667, 0.9167, 0.3333, 0.75, 0.0, 0.75, 0.3333, 0.8333, 0.3333, 0.8333, 0.0, 0.75, 0.3333, 0.75, 0.6667, 0.8333, 0.6667, 0.8333, 0.3333, 0.6667, 0.0, 0.6667, 0.3333, 0.75, 0.3333, 0.75, 0.0, 0.6667, 0.3333, 0.6667, 0.6667, 0.75, 0.6667, 0.75, 0.3333, 0.5833, 0.0, 0.5833, 0.3333, 0.6667, 0.3333, 0.6667, 0.0, 0.5833, 0.3333, 0.5833, 0.6667, 0.6667, 0.6667, 0.6667, 0.3333, 0.5, 0.0, 0.5, 0.3333, 0.5833, 0.3333, 0.5833, 0.0, 0.5, 0.3333, 0.5, 0.6667, 0.5833, 0.6667, 0.5833, 0.3333, 0.4167, 0.0, 0.4167, 0.3333, 0.5, 0.3333, 0.5, 0.0, 0.4167, 0.3333, 0.4167, 0.6667, 0.5, 0.6667, 0.5, 0.3333, 0.3333, 0.0, 0.3333, 0.3333, 0.4167, 0.3333, 0.4167, 0.0, 0.3333, 0.3333, 0.3333, 0.6667, 0.4167, 0.6667, 0.4167, 0.3333, 0.25, 0.0, 0.25, 0.3333, 0.3333, 0.3333, 0.3333, 0.0, 0.25, 0.3333, 0.25, 0.6667, 0.3333, 0.6667, 0.3333, 0.3333, 0.1667, 0.0, 0.1667, 0.3333, 0.25, 0.3333, 0.25, 0.0, 0.1667, 0.3333, 0.1667, 0.6667, 0.25, 0.6667, 0.25, 0.3333, 0.08333, 0.0, 0.08333, 0.3333, 0.1667, 0.3333, 0.1667, 0.0, 0.08333, 0.3333, 0.08333, 0.6667, 0.1667, 0.6667, 0.1667, 0.3333, 0.0, 0.0, 0.0, 0.3333, 0.08333, 0.3333, 0.08333, 0.0, 0.0, 0.3333, 0.0, 0.6667, 0.08333, 0.6667, 0.08333, 0.3333, 0.9167, 0.0, 0.9167, 0.3333, 1.0, 0.3333, 1.0, 0.0, 0.9167, 0.3333, 0.9167, 0.6667, 1.0, 0.6667, 1.0, 0.3333, 0.25, 0.0, 0.3333, 0.0, 0.3333, 0.0, 0.25, 0.0, 0.5833, 1.0, 0.5, 1.0, 0.5, 1.0, 0.5833, 1.0, 0.1667, 0.0, 0.25, 0.0, 0.25, 0.0, 0.1667, 0.0, 0.6667, 1.0, 0.5833, 1.0, 0.5833, 1.0, 0.6667, 1.0, 0.08333, 0.0, 0.1667, 0.0, 0.1667, 0.0, 0.08333, 0.0, 0.75, 1.0, 0.6667, 1.0, 0.6667, 1.0, 0.75, 1.0, 0.0, 0.0, 0.08333, 0.0, 0.08333, 0.0, 0.0, 0.0, 0.8333, 1.0, 0.75, 1.0, 0.75, 1.0, 0.8333, 1.0, 0.08333, 1.0, 0.0, 1.0, 0.0, 1.0, 0.08333, 1.0, 0.9167, 1.0, 0.8333, 1.0, 0.8333, 1.0, 0.9167, 1.0, 1.0, 0.6667, 1.0, 1.0, 1.0, 1.0, 1.0, 0.6667, 1.0, 1.0, 0.9167, 1.0, 0.9167, 1.0, 1.0, 1.0, 0.9167, 0.0, 1.0, 0.0, 1.0, 0.0, 0.9167, 0.0, 0.8333, 0.0, 0.9167, 0.0, 0.9167, 0.0, 0.8333, 0.0, 0.0, 0.3333, 0.0, 0.0, 0.0, 0.0, 0.0, 0.3333, 1.0, 0.3333, 1.0, 0.6667, 1.0, 0.6667, 1.0, 0.3333, 0.75, 0.0, 0.8333, 0.0, 0.8333, 0.0, 0.75, 0.0, 1.0, 0.0, 1.0, 0.3333, 1.0, 0.3333, 1.0, 0.0, 0.6667, 0.0, 0.75, 0.0, 0.75, 0.0, 0.6667, 0.0, 0.1667, 1.0, 0.08333, 1.0, 0.08333, 1.0, 0.1667, 1.0, 0.0, 0.6667, 0.0, 0.3333, 0.0, 0.3333, 0.0, 0.6667, 0.5833, 0.0, 0.6667, 0.0, 0.6667, 0.0, 0.5833, 0.0, 0.25, 1.0, 0.1667, 1.0, 0.1667, 1.0, 0.25, 1.0, 0.0, 1.0, 0.0, 0.6667, 0.0, 0.6667, 0.0, 1.0, 0.5, 0.0, 0.5833, 0.0, 0.5833, 0.0, 0.5, 0.0, 0.3333, 1.0, 0.25, 1.0, 0.25, 1.0, 0.3333, 1.0, 0.4167, 0.0, 0.5, 0.0, 0.5, 0.0, 0.4167, 0.0, 0.4167, 1.0, 0.3333, 1.0, 0.3333, 1.0, 0.4167, 1.0, 0.3333, 0.0, 0.4167, 0.0, 0.4167, 0.0, 0.3333, 0.0, 0.5, 1.0, 0.4167, 1.0, 0.4167, 1.0, 0.5, 1.0, 0.8333, 0.0, 0.9167, 0.0, 0.9167, 0.0, 0.8333, 0.0, 0.9167, 0.0, 1.0, 0.0, 1.0, 0.0, 0.9167, 0.0, 1.0, 1.0, 0.9167, 1.0, 0.9167, 1.0, 1.0, 1.0, 1.0, 0.6667, 1.0, 1.0, 1.0, 1.0, 1.0, 0.6667, 0.9167, 1.0, 0.8333, 1.0, 0.8333, 1.0, 0.9167, 1.0, 0.08333, 1.0, 0.0, 1.0, 0.0, 1.0, 0.08333, 1.0, 0.8333, 1.0, 0.75, 1.0, 0.75, 1.0, 0.8333, 1.0, 0.0, 0.0, 0.08333, 0.0, 0.08333, 0.0, 0.0, 0.0, 0.75, 1.0, 0.6667, 1.0, 0.6667, 1.0, 0.75, 1.0, 0.08333, 0.0, 0.1667, 0.0, 0.1667, 0.0, 0.08333, 0.0, 0.6667, 1.0, 0.5833, 1.0, 0.5833, 1.0, 0.6667, 1.0, 0.1667, 0.0, 0.25, 0.0, 0.25, 0.0, 0.1667, 0.0, 0.5833, 1.0, 0.5, 1.0, 0.5, 1.0, 0.5833, 1.0, 0.25, 0.0, 0.3333, 0.0, 0.3333, 0.0, 0.25, 0.0, 0.5, 1.0, 0.4167, 1.0, 0.4167, 1.0, 0.5, 1.0, 0.3333, 0.0, 0.4167, 0.0, 0.4167, 0.0, 0.3333, 0.0, 0.4167, 1.0, 0.3333, 1.0, 0.3333, 1.0, 0.4167, 1.0, 0.4167, 0.0, 0.5, 0.0, 0.5, 0.0, 0.4167, 0.0, 0.3333, 1.0, 0.25, 1.0, 0.25, 1.0, 0.3333, 1.0, 0.5, 0.0, 0.5833, 0.0, 0.5833, 0.0, 0.5, 0.0, 0.0, 1.0, 0.0, 0.6667, 0.0, 0.6667, 0.0, 1.0, 0.25, 1.0, 0.1667, 1.0, 0.1667, 1.0, 0.25, 1.0, 0.5833, 0.0, 0.6667, 0.0, 0.6667, 0.0, 0.5833, 0.0, 0.0, 0.6667, 0.0, 0.3333, 0.0, 0.3333, 0.0, 0.6667, 0.1667, 1.0, 0.08333, 1.0, 0.08333, 1.0, 0.1667, 1.0, 0.6667, 0.0, 0.75, 0.0, 0.75, 0.0, 0.6667, 0.0, 1.0, 0.0, 1.0, 0.3333, 1.0, 0.3333, 1.0, 0.0, 0.75, 0.0, 0.8333, 0.0, 0.8333, 0.0, 0.75, 0.0, 1.0, 0.3333, 1.0, 0.6667, 1.0, 0.6667, 1.0, 0.3333, 0.0, 0.3333, 0.0, 0.0, 0.0, 0.0, 0.0, 0.3333, 0.9167, 0.6667, 1.0, 0.6667, 1.0, 1.0, 0.9167, 1.0, 0.0, 0.6667, 0.08333, 0.6667, 0.08333, 1.0, 0.0, 1.0, 0.08333, 0.6667, 0.1667, 0.6667, 0.1667, 1.0, 0.08333, 1.0, 0.1667, 0.6667, 0.25, 0.6667, 0.25, 1.0, 0.1667, 1.0, 0.25, 0.6667, 0.3333, 0.6667, 0.3333, 1.0, 0.25, 1.0, 0.3333, 0.6667, 0.4167, 0.6667, 0.4167, 1.0, 0.3333, 1.0, 0.4167, 0.6667, 0.5, 0.6667, 0.5, 1.0, 0.4167, 1.0, 0.5, 0.6667, 0.5833, 0.6667, 0.5833, 1.0, 0.5, 1.0, 0.5833, 0.6667, 0.6667, 0.6667, 0.6667, 1.0, 0.5833, 1.0, 0.6667, 0.6667, 0.75, 0.6667, 0.75, 1.0, 0.6667, 1.0, 0.75, 0.6667, 0.8333, 0.6667, 0.8333, 1.0, 0.75, 1.0, 0.8333, 0.6667, 0.9167, 0.6667, 0.9167, 1.0, 0.8333, 1.0, 0.8333, 0.0, 0.9167, 0.0, 0.9167, 0.3333, 0.8333, 0.3333, 0.8333, 0.3333, 0.9167, 0.3333, 0.9167, 0.6667, 0.8333, 0.6667, 0.75, 0.0, 0.8333, 0.0, 0.8333, 0.3333, 0.75, 0.3333, 0.75, 0.3333, 0.8333, 0.3333, 0.8333, 0.6667, 0.75, 0.6667, 0.6667, 0.0, 0.75, 0.0, 0.75, 0.3333, 0.6667, 0.3333, 0.6667, 0.3333, 0.75, 0.3333, 0.75, 0.6667, 0.6667, 0.6667, 0.5833, 0.0, 0.6667, 0.0, 0.6667, 0.3333, 0.5833, 0.3333, 0.5833, 0.3333, 0.6667, 0.3333, 0.6667, 0.6667, 0.5833, 0.6667, 0.5, 0.0, 0.5833, 0.0, 0.5833, 0.3333, 0.5, 0.3333, 0.5, 0.3333, 0.5833, 0.3333, 0.5833, 0.6667, 0.5, 0.6667, 0.4167, 0.0, 0.5, 0.0, 0.5, 0.3333, 0.4167, 0.3333, 0.4167, 0.3333, 0.5, 0.3333, 0.5, 0.6667, 0.4167, 0.6667, 0.3333, 0.0, 0.4167, 0.0, 0.4167, 0.3333, 0.3333, 0.3333, 0.3333, 0.3333, 0.4167, 0.3333, 0.4167, 0.6667, 0.3333, 0.6667, 0.25, 0.0, 0.3333, 0.0, 0.3333, 0.3333, 0.25, 0.3333, 0.25, 0.3333, 0.3333, 0.3333, 0.3333, 0.6667, 0.25, 0.6667, 0.1667, 0.0, 0.25, 0.0, 0.25, 0.3333, 0.1667, 0.3333, 0.1667, 0.3333, 0.25, 0.3333, 0.25, 0.6667, 0.1667, 0.6667, 0.08333, 0.0, 0.1667, 0.0, 0.1667, 0.3333, 0.08333, 0.3333, 0.08333, 0.3333, 0.1667, 0.3333, 0.1667, 0.6667, 0.08333, 0.6667, 0.0, 0.0, 0.08333, 0.0, 0.08333, 0.3333, 0.0, 0.3333, 0.0, 0.3333, 0.08333, 0.3333, 0.08333, 0.6667, 0.0, 0.6667, 0.9167, 0.0, 1.0, 0.0, 1.0, 0.3333, 0.9167, 0.3333, 0.9167, 0.3333, 1.0, 0.3333, 1.0, 0.6667, 0.9167, 0.6667])
me_plane_003.update()
me_plane_004 = bpy.data.meshes.new('Plane.004')
me_plane_004.from_pydata([(-1.0, -1.121, -0.1736), (1.232, -1.014, -0.2273), (-1.0, 1.014, -0.1601), (1.166, 1.013, -0.1159), (-1.0, 0.5, 0.02296), (-1.0, 0.0, 0.04018), (-1.0, -0.5, 0.04018), (1.099, -0.7674, -0.05928), (1.03, 0.0004492, 0.05314), (1.043, 0.5097, 0.05314), (-0.3333, -1.114, -0.1571), (0.3333, -1.083, -0.1715), (0.3333, 1.013, -0.1189), (-0.3333, 1.014, -0.1187), (0.3333, -0.5, 0.05167), (-0.3333, -0.5, 0.05167), (0.3333, 0.0, 0.05167), (-0.3333, 0.0, 0.05167), (0.3333, 0.5, 0.05167), (-0.3333, 0.5, 0.05167), (1.858, 2.049, -1.474), (2.008, 1.28, -1.642), (1.669, 1.851, -1.195), (1.758, 1.11, -1.16), (1.881, 1.283, -1.502), (1.734, 2.038, -1.378), (1.486, 2.918, -1.429), (1.424, 2.912, -1.428), (1.531, 2.621, -1.413), (1.654, 2.329, -1.402), (1.757, 2.339, -1.459), (1.628, 2.628, -1.444), (2.075, -2.094, -1.915), (2.171, -1.962, -1.897), (-1.0, -0.8103, -0.06613), (1.167, -0.8906, -0.1137), (-0.3333, -0.807, -0.02687), (0.3333, -0.7913, -0.02442), (2.16, -2.036, -1.899), (2.03, -1.741, -1.516), (1.89, -1.546, -1.191), (1.75, -1.351, -0.8921), (1.61, -1.157, -0.6194), (1.469, -0.962, -0.3994), (1.373, -1.192, -0.5016), (1.513, -1.37, -0.7759), (1.665, -1.546, -1.052), (1.794, -1.727, -1.324), (1.935, -1.905, -1.599), (1.427, -1.081, -0.4037), (1.574, -1.272, -0.6937), (1.72, -1.463, -0.9837), (1.867, -1.654, -1.274), (2.013, -1.845, -1.564), (1.364, -0.8161, -0.2892), (1.259, 0.0004492, -0.2101), (1.327, 0.581, -0.2855), (1.22, 0.7631, -0.02493), (1.302, -1.103, -0.3645), (1.354, -0.986, -0.2587), (-1.0, 0.7575, -0.01469), (-0.3333, 0.7573, -0.01341), (0.3333, 0.7584, -0.02131), (1.933, 1.686, -1.558), (1.714, 1.467, -1.178), (1.808, 1.619, -1.387), (1.446, 1.479, -0.7148), (1.278, 1.2, -0.3549), (1.542, 0.809, -0.6437), (1.329, 0.9182, -0.306), (1.494, 1.153, -0.6792), (-1.0, 0.3841, 0.02695), (1.04, 0.3917, 0.05314), (-0.3333, 0.3841, 0.05167), (0.3333, 0.3841, 0.05167), (1.311, 0.4464, -0.2232), (-1.0, -0.3731, 0.04018), (1.082, -0.5725, -0.03075), (-0.3333, -0.3731, 0.05167), (0.3333, -0.3731, 0.05167), (1.337, -0.6089, -0.2359), (1.889, -2.24, -1.88), (1.164, -1.192, -0.5059), (1.304, -1.37, -0.7759), (1.444, -1.553, -1.062), (1.585, -1.727, -1.324), (1.726, -1.905, -1.57), (0.3333, -1.175, -0.2842), (1.232, -1.014, -0.2273), (0.3333, -1.083, -0.1715), (1.232, -1.014, -0.2273), (0.3333, -1.083, -0.1715), (1.08, -1.092, -0.3478), (-1.0, -1.22, -0.2735), (-0.3333, -1.205, -0.2707), (1.338, -1.147, -0.433), (1.39, -1.034, -0.3312), (1.417, -0.8891, -0.3443), (1.373, -1.192, -0.5016), (1.39, -0.8526, -0.3168), (1.302, -1.103, -0.3645), (1.372, -1.01, -0.2949), (1.232, -1.014, -0.2273), (1.164, -1.192, -0.5059), (1.046, -1.028, -0.2158), (1.302, -1.103, -0.3645), (1.132, -1.15, -0.4258), (1.338, -1.147, -0.433)], [], [(62, 57, 3, 12), (37, 35, 7, 14), (79, 77, 8, 16), (74, 72, 9, 18), (71, 73, 19, 4), (73, 74, 18, 19), (76, 78, 17, 5), (78, 79, 16, 17), (34, 36, 15, 6), (36, 37, 14, 15), (60, 61, 13, 2), (61, 62, 12, 13), (65, 24, 21, 63), (70, 68, 23, 64), (64, 23, 24, 65), (28, 31, 26, 27), (25, 20, 30, 29), (29, 30, 31, 28), (29, 28, 25), (53, 48, 32, 38), (39, 53, 38, 33), (10, 11, 37, 36), (0, 10, 36, 34), (11, 1, 35, 37), (97, 96, 49, 43), (43, 49, 50, 42), (42, 50, 51, 41), (41, 51, 52, 40), (40, 52, 53, 39), (96, 95, 44, 49), (49, 44, 45, 50), (50, 45, 46, 51), (51, 46, 47, 52), (52, 47, 48, 53), (72, 8, 55, 75), (77, 7, 54, 80), (35, 1, 58, 59), (7, 35, 59, 54), (22, 64, 65, 25), (66, 70, 64, 22), (25, 65, 63, 20), (19, 18, 62, 61), (4, 19, 61, 60), (18, 9, 57, 62), (3, 57, 69, 67), (67, 69, 70, 66), (57, 9, 56, 69), (69, 56, 68, 70), (9, 72, 75, 56), (17, 16, 74, 73), (5, 17, 73, 71), (16, 8, 72, 74), (8, 77, 80, 55), (15, 14, 79, 78), (6, 15, 78, 76), (14, 7, 77, 79), (48, 47, 85, 86), (45, 44, 82, 83), (32, 48, 86, 81), (46, 45, 83, 84), (47, 46, 84, 85), (1, 11, 89, 88), (88, 89, 91, 90), (11, 10, 94, 87), (10, 0, 93, 94), (82, 44, 98, 103), (11, 87, 92, 104), (99, 101, 96, 97), (54, 59, 101, 99), (104, 92, 100, 102), (59, 58, 95, 96, 101), (106, 107, 105, 92), (103, 98, 107, 106)])
_uv = me_plane_004.uv_layers.new(name='UVMap')
_uv.uv.foreach_set('vector', [0.6667, 0.875, 1.0, 0.875, 1.0, 1.0, 0.6667, 1.0, 0.6667, 0.125, 1.0, 0.125, 1.0, 0.25, 0.6667, 0.25, 0.6667, 0.3134, 1.0, 0.3134, 1.0, 0.5, 0.6667, 0.5, 0.6667, 0.692, 1.0, 0.692, 1.0, 0.75, 0.6667, 0.75, 0.0, 0.692, 0.3333, 0.692, 0.3333, 0.75, 0.0, 0.75, 0.3333, 0.692, 0.6667, 0.692, 0.6667, 0.75, 0.3333, 0.75, 0.0, 0.3134, 0.3333, 0.3134, 0.3333, 0.5, 0.0, 0.5, 0.3333, 0.3134, 0.6667, 0.3134, 0.6667, 0.5, 0.3333, 0.5, 0.0, 0.125, 0.3333, 0.125, 0.3333, 0.25, 0.0, 0.25, 0.3333, 0.125, 0.6667, 0.125, 0.6667, 0.25, 0.3333, 0.25, 0.0, 0.875, 0.3333, 0.875, 0.3333, 1.0, 0.0, 1.0, 0.3333, 0.875, 0.6667, 0.875, 0.6667, 1.0, 0.3333, 1.0, 1.0, 0.875, 1.0, 0.75, 1.0, 0.75, 1.0, 0.875, 1.0, 0.875, 1.0, 0.75, 1.0, 0.75, 1.0, 0.875, 1.0, 0.875, 1.0, 0.75, 1.0, 0.75, 1.0, 0.875, 1.0, 1.0, 1.0, 1.0, 1.0, 1.0, 1.0, 1.0, 1.0, 1.0, 1.0, 1.0, 1.0, 1.0, 1.0, 1.0, 1.0, 1.0, 1.0, 1.0, 1.0, 1.0, 1.0, 1.0, 1.0, 1.0, 1.0, 1.0, 1.0, 1.0, 1.0, 0.125, 1.0, 0.0, 1.0, 0.0, 1.0, 0.125, 1.0, 0.25, 1.0, 0.125, 1.0, 0.125, 1.0, 0.25, 0.3333, 0.0, 0.6667, 0.0, 0.6667, 0.125, 0.3333, 0.125, 0.0, 0.0, 0.3333, 0.0, 0.3333, 0.125, 0.0, 0.125, 0.6667, 0.0, 1.0, 0.0, 1.0, 0.125, 0.6667, 0.125, 1.0, 0.25, 1.0, 0.125, 1.0, 0.125, 1.0, 0.25, 1.0, 0.25, 1.0, 0.125, 1.0, 0.125, 1.0, 0.25, 1.0, 0.25, 1.0, 0.125, 1.0, 0.125, 1.0, 0.25, 1.0, 0.25, 1.0, 0.125, 1.0, 0.125, 1.0, 0.25, 1.0, 0.25, 1.0, 0.125, 1.0, 0.125, 1.0, 0.25, 1.0, 0.125, 1.0, 0.0, 1.0, 0.0, 1.0, 0.125, 1.0, 0.125, 1.0, 0.0, 1.0, 0.0, 1.0, 0.125, 1.0, 0.125, 1.0, 0.0, 1.0, 0.0, 1.0, 0.125, 1.0, 0.125, 1.0, 0.0, 1.0, 0.0, 1.0, 0.125, 1.0, 0.125, 1.0, 0.0, 1.0, 0.0, 1.0, 0.125, 1.0, 0.692, 1.0, 0.5, 1.0, 0.5, 1.0, 0.692, 1.0, 0.3134, 1.0, 0.25, 1.0, 0.25, 1.0, 0.3134, 1.0, 0.125, 1.0, 0.0, 1.0, 0.0, 1.0, 0.125, 1.0, 0.25, 1.0, 0.125, 1.0, 0.125, 1.0, 0.25, 1.0, 1.0, 1.0, 0.875, 1.0, 0.875, 1.0, 1.0, 1.0, 1.0, 1.0, 0.875, 1.0, 0.875, 1.0, 1.0, 1.0, 1.0, 1.0, 0.875, 1.0, 0.875, 1.0, 1.0, 0.3333, 0.75, 0.6667, 0.75, 0.6667, 0.875, 0.3333, 0.875, 0.0, 0.75, 0.3333, 0.75, 0.3333, 0.875, 0.0, 0.875, 0.6667, 0.75, 1.0, 0.75, 1.0, 0.875, 0.6667, 0.875, 1.0, 1.0, 1.0, 0.875, 1.0, 0.875, 1.0, 1.0, 1.0, 1.0, 1.0, 0.875, 1.0, 0.875, 1.0, 1.0, 1.0, 0.875, 1.0, 0.75, 1.0, 0.75, 1.0, 0.875, 1.0, 0.875, 1.0, 0.75, 1.0, 0.75, 1.0, 0.875, 1.0, 0.75, 1.0, 0.692, 1.0, 0.692, 1.0, 0.75, 0.3333, 0.5, 0.6667, 0.5, 0.6667, 0.692, 0.3333, 0.692, 0.0, 0.5, 0.3333, 0.5, 0.3333, 0.692, 0.0, 0.692, 0.6667, 0.5, 1.0, 0.5, 1.0, 0.692, 0.6667, 0.692, 1.0, 0.5, 1.0, 0.3134, 1.0, 0.3134, 1.0, 0.5, 0.3333, 0.25, 0.6667, 0.25, 0.6667, 0.3134, 0.3333, 0.3134, 0.0, 0.25, 0.3333, 0.25, 0.3333, 0.3134, 0.0, 0.3134, 0.6667, 0.25, 1.0, 0.25, 1.0, 0.3134, 0.6667, 0.3134, 1.0, 0.0, 1.0, 0.0, 1.0, 0.0, 1.0, 0.0, 1.0, 0.0, 1.0, 0.0, 1.0, 0.0, 1.0, 0.0, 1.0, 0.0, 1.0, 0.0, 1.0, 0.0, 1.0, 0.0, 1.0, 0.0, 1.0, 0.0, 1.0, 0.0, 1.0, 0.0, 1.0, 0.0, 1.0, 0.0, 1.0, 0.0, 1.0, 0.0, 1.0, 0.0, 0.6667, 0.0, 0.6667, 0.0, 1.0, 0.0, 1.0, 0.0, 0.6667, 0.0, 0.6667, 0.0, 1.0, 0.0, 0.6667, 0.0, 0.3333, 0.0, 0.3333, 0.0, 0.6667, 0.0, 0.3333, 0.0, 0.0, 0.0, 0.0, 0.0, 0.3333, 0.0, 1.0, 0.0, 1.0, 0.0, 1.0, 0.0, 1.0, 0.0, 0.6667, 0.0, 0.6667, 0.0, 0.6667, 0.0, 0.6667, 0.0, 1.0, 0.25, 1.0, 0.125, 1.0, 0.125, 1.0, 0.25, 1.0, 0.25, 1.0, 0.125, 1.0, 0.125, 1.0, 0.25, 0.6667, 0.0, 0.6667, 0.0, 0.6667, 0.0, 0.6667, 0.0, 1.0, 0.125, 1.0, 0.0, 1.0, 0.0, 1.0, 0.125, 1.0, 0.125, 1.0, 0.0, 1.0, 0.0, 1.0, 0.0, 1.0, 0.0, 1.0, 0.0, 1.0, 0.0, 1.0, 0.0, 1.0, 0.0])
me_plane_004.update()
me_plane_005 = bpy.data.meshes.new('Plane.005')
me_plane_005.from_pydata([(-1.0, -1.0, 0.0), (1.0, -1.0, 0.0), (-1.0, 1.0, 0.0), (1.0, 1.0, 0.0)], [], [(0, 1, 3, 2)])
_uv = me_plane_005.uv_layers.new(name='UVMap')
_uv.uv.foreach_set('vector', [0.0, 0.0, 1.0, 0.0, 1.0, 1.0, 0.0, 1.0])
me_plane_005.update()
me_plane_006 = bpy.data.meshes.new('Plane.006')
me_plane_006.from_pydata([(-1.302, -1.012, 1.201), (1.541, -0.8728, 1.176), (-1.029, 1.147, 2.448), (1.041, 1.127, 2.385), (-0.6061, -1.063, 1.201), (0.6952, -1.034, 1.201), (0.2891, 1.065, 2.439), (-0.3718, 1.091, 2.45), (-1.244, -0.554, 1.466), (1.39, -0.106, 1.557), (-0.5564, -0.6058, 1.471), (0.6354, -0.3761, 1.518), (1.291, 0.2316, 1.779), (-0.5046, -0.1298, 1.742), (0.5383, 0.02819, 1.758), (-1.184, -0.07695, 1.741), (1.196, 0.5864, 2.022), (-0.452, 0.3541, 2.023), (0.4395, 0.4391, 2.015), (-1.123, 0.408, 2.021), (1.1, 0.9326, 2.251), (-0.4007, 0.8253, 2.296), (0.3434, 0.8393, 2.286), (-1.063, 0.8802, 2.294), (1.078, 1.013, 2.319), (-0.3876, 0.9459, 2.366), (0.3187, 0.9418, 2.355), (-1.048, 1.001, 2.364), (-1.273, -0.7831, 1.333), (1.487, -0.4522, 1.349), (-0.5812, -0.8344, 1.334), (0.6653, -0.705, 1.347), (0.4395, 0.4391, 2.015), (0.3434, 0.8393, 2.286)], [], [(26, 24, 3, 6), (27, 25, 7, 2), (25, 26, 6, 7), (30, 31, 11, 10), (28, 30, 10, 8), (31, 29, 9, 11), (10, 11, 14, 13), (8, 10, 13, 15), (11, 9, 12, 14), (13, 14, 18, 17), (15, 13, 17, 19), (14, 12, 16, 18), (21, 17, 32, 33), (19, 17, 21, 23), (18, 16, 20, 22), (21, 22, 26, 25), (23, 21, 25, 27), (22, 20, 24, 26), (5, 1, 29, 31), (0, 4, 30, 28), (4, 5, 31, 30)])
_uv = me_plane_006.uv_layers.new(name='UVMap')
_uv.uv.foreach_set('vector', [0.6667, 0.9326, 1.0, 0.9326, 1.0, 1.0, 0.6667, 1.0, 0.0, 0.9326, 0.3333, 0.9326, 0.3333, 1.0, 0.0, 1.0, 0.3333, 0.9326, 0.6667, 0.9326, 0.6667, 1.0, 0.3333, 1.0, 0.3333, 0.1061, 0.6667, 0.1061, 0.6667, 0.2123, 0.3333, 0.2123, 0.0, 0.1061, 0.3333, 0.1061, 0.3333, 0.2123, 0.0, 0.2123, 0.6667, 0.1061, 1.0, 0.1061, 1.0, 0.2123, 0.6667, 0.2123, 0.3333, 0.2123, 0.6667, 0.2123, 0.6667, 0.4333, 0.3333, 0.4333, 0.0, 0.2123, 0.3333, 0.2123, 0.3333, 0.4333, 0.0, 0.4333, 0.6667, 0.2123, 1.0, 0.2123, 1.0, 0.4333, 0.6667, 0.4333, 0.3333, 0.4333, 0.6667, 0.4333, 0.6667, 0.6579, 0.3333, 0.6579, 0.0, 0.4333, 0.3333, 0.4333, 0.3333, 0.6579, 0.0, 0.6579, 0.6667, 0.4333, 1.0, 0.4333, 1.0, 0.6579, 0.6667, 0.6579, 0.3333, 0.8766, 0.3333, 0.6579, 0.3333, 0.6579, 0.3333, 0.8766, 0.0, 0.6579, 0.3333, 0.6579, 0.3333, 0.8766, 0.0, 0.8766, 0.6667, 0.6579, 1.0, 0.6579, 1.0, 0.8766, 0.6667, 0.8766, 0.3333, 0.8766, 0.6667, 0.8766, 0.6667, 0.9326, 0.3333, 0.9326, 0.0, 0.8766, 0.3333, 0.8766, 0.3333, 0.9326, 0.0, 0.9326, 0.6667, 0.8766, 1.0, 0.8766, 1.0, 0.9326, 0.6667, 0.9326, 0.6667, 0.0, 1.0, 0.0, 1.0, 0.1061, 0.6667, 0.1061, 0.0, 0.0, 0.3333, 0.0, 0.3333, 0.1061, 0.0, 0.1061, 0.3333, 0.0, 0.6667, 0.0, 0.6667, 0.1061, 0.3333, 0.1061])
me_plane_006.update()
me_plane_007 = bpy.data.meshes.new('Plane.007')
me_plane_007.from_pydata([(-8.985, -0.5188, -1.738), (8.232, 0.5572, -2.155), (-8.54, 1.629, -1.483), (8.114, 1.835, -1.632), (-5.427, -0.8116, -1.727), (-1.862, -1.06, -1.786), (1.76, -0.9545, -1.933), (4.144, -0.6807, -1.962), (6.453, -0.07144, -2.051), (7.658, 0.3424, -2.08), (6.471, 1.584, -1.583), (4.508, 1.284, -1.524), (3.132, 1.074, -1.483), (0.7019, 1.109, -1.483), (-2.353, 1.179, -1.483), (-4.481, 1.183, -1.483)], [], [(9, 1, 3, 10), (0, 4, 15, 2), (4, 5, 14, 15), (5, 6, 13, 14), (6, 7, 12, 13), (7, 8, 11, 12), (8, 9, 10, 11), (14, 13, 15)])
_uv = me_plane_007.uv_layers.new(name='UVMap')
_uv.uv.foreach_set('vector', [0.8571, 0.0, 1.0, 0.0, 1.0, 1.0, 0.8571, 1.0, 0.0, 0.0, 0.1429, 0.0, 0.1429, 1.0, 0.0, 1.0, 0.1429, 0.0, 0.2857, 0.0, 0.2857, 1.0, 0.1429, 1.0, 0.2857, 0.0, 0.4286, 0.0, 0.4286, 1.0, 0.2857, 1.0, 0.4286, 0.0, 0.5714, 0.0, 0.5714, 1.0, 0.4286, 1.0, 0.5714, 0.0, 0.7143, 0.0, 0.7143, 1.0, 0.5714, 1.0, 0.7143, 0.0, 0.8571, 0.0, 0.8571, 1.0, 0.7143, 1.0, 0.2857, 1.0, 0.4286, 1.0, 0.1429, 1.0])
me_plane_007.update()

# ---- objects
ob_hood = bpy.data.objects.new('HOOD', me_plane)
ob_cube = bpy.data.objects.new('Cube', me_cube_003)
ob_plane = bpy.data.objects.new('Plane', me_plane_003)
ob_roof = bpy.data.objects.new('roof', me_plane_004)
ob_plane_001 = bpy.data.objects.new('Plane.001', me_plane_005)
ob_wind_screen = bpy.data.objects.new('wind screen', me_plane_006)
ob_wiper = bpy.data.objects.new('wiper', me_plane_007)
ob_empty = bpy.data.objects.new('Empty', None)
ob_empty_001 = bpy.data.objects.new('Empty.001', None)
ob_empty_002 = bpy.data.objects.new('Empty.002', None)
ob_empty_003 = bpy.data.objects.new('Empty.003', None)

# ---- transforms, parenting, visibility, modifiers, constraints
ob_hood.location = (0.395, -2.357, 0.3405)
ob_hood.scale = (0.3971, 0.3971, 0.3971)
ob_cube.location = (1.127, -3.676, 0.002151)
ob_cube.rotation_euler = (0.0, -0.03032, 0.0)
ob_cube.scale = (0.3735, 0.1989, 0.09465)
ob_plane.location = (1.217, -3.625, 0.1779)
ob_plane.rotation_euler = (0.0, -0.0, 0.5278)
ob_plane.scale = (0.439, 0.04633, 0.06342)
ob_roof.location = (0.4974, 0.6345, 1.321)
ob_roof.scale = (0.4895, 0.9207, 0.4198)
ob_plane_001.location = (-0.006544, 0.1881, -1.251)
ob_plane_001.scale = (4.138, 4.138, 4.138)
ob_wind_screen.location = (0.5838, -0.9886, -0.005717)
ob_wind_screen.rotation_euler = (0.0, -0.0, 0.1241)
ob_wind_screen.scale = (0.4952, 0.4952, 0.4952)
ob_wiper.location = (0.7416, -1.586, 0.7145)
ob_wiper.rotation_euler = (0.0, -0.0, 0.1608)
ob_wiper.scale = (0.08465, 0.08465, 0.08465)
ob_empty.location = (0.1427, 0.7897, 0.1497)
ob_empty.rotation_euler = (3.167, -0.02378, -4.709)
ob_empty.empty_display_type = 'IMAGE'
ob_empty.empty_display_size = 9.299
ob_empty.empty_image_offset = (-0.5887, -0.502)
ob_empty_001.location = (-0.004177, 0.725, -0.02128)
ob_empty_001.rotation_euler = (1.571, -0.0, 1.571)
ob_empty_001.empty_display_type = 'IMAGE'
ob_empty_001.empty_display_size = 9.522
ob_empty_001.empty_image_offset = (-0.5737, -0.4369)
ob_empty_002.location = (0.09323, -0.3932, 0.1741)
ob_empty_002.rotation_euler = (1.572, 0.002776, 3.141)
ob_empty_002.scale = (0.8806, 0.8806, 0.8806)
ob_empty_002.empty_display_type = 'IMAGE'
ob_empty_002.empty_display_size = 5.0
ob_empty_003.location = (0.1427, 1.607, 0.163)
ob_empty_003.rotation_euler = (1.574, -0.000158, 0.002391)
ob_empty_003.scale = (0.8468, 0.8468, 0.8468)
ob_empty_003.empty_display_type = 'IMAGE'
ob_empty_003.empty_display_size = 5.0

# ---- collection membership
col_collection.objects.link(ob_hood)
col_collection.objects.link(ob_cube)
col_collection.objects.link(ob_plane)
col_collection.objects.link(ob_roof)
col_collection.objects.link(ob_plane_001)
col_collection.objects.link(ob_wind_screen)
col_collection.objects.link(ob_wiper)
col_collection.objects.link(ob_empty)
col_collection.objects.link(ob_empty_001)
col_collection.objects.link(ob_empty_002)
col_collection.objects.link(ob_empty_003)

# ---- scene / render settings (as saved in the file)
scene.frame_start = 1; scene.frame_end = 250; scene.frame_set(0)
scene.render.engine = 'BLENDER_EEVEE_NEXT'
scene.cycles.sampling_pattern = 'TABULATED_SOBOL'
scene.cycles.use_light_tree = False
scene.view_settings.view_transform = 'Filmic'
bpy.context.view_layer.update()

# ---- added for rendering (the .blend has no active camera and no usable light): camera, sun
cam_auto = bpy.data.cameras.new('AutoCamera')
cam_auto.lens = 50.0
cam_auto.sensor_width = 36.0
cam_auto.clip_end = 1000.0
ob_auto_camera = bpy.data.objects.new('AutoCamera', cam_auto)
scene.collection.objects.link(ob_auto_camera)
ob_auto_camera.location = (11.0859, -13.1229, 8.92022)
ob_auto_camera.rotation_euler = (1.09748, -7.21219e-08, 0.694738)
scene.camera = ob_auto_camera
light_auto_sun = bpy.data.lights.new('AutoSun', 'SUN')
light_auto_sun.energy = 3.0
light_auto_sun.angle = 0.0523599
ob_auto_sun = bpy.data.objects.new('AutoSun', light_auto_sun)
scene.collection.objects.link(ob_auto_sun)
ob_auto_sun.rotation_euler = (0.872665, 0.174533, 0.523599)
bpy.context.view_layer.update()
